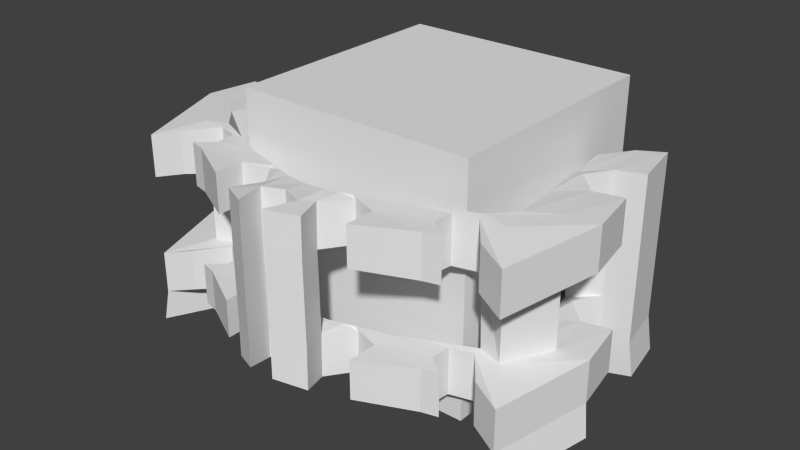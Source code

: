 # Source: statue_-_weapon_rack.blend  (saved by Blender 2.75.0; exported with 4.5.12 LTS)
import bpy
from mathutils import Matrix  # noqa: F401  (used for matrix-valued properties, if any)

bpy.ops.wm.read_factory_settings(use_empty=True)
scene = bpy.context.scene
scene.name = 'Scene'

# ---- collections
col_collection_1 = bpy.data.collections.new('Collection 1'); scene.collection.children.link(col_collection_1)

# ---- world
world_world = bpy.data.worlds.new('World'); scene.world = world_world
world_world.color = (0.05088, 0.05088, 0.05088)
world_world.use_sun_shadow = False
world_world.sun_shadow_jitter_overblur = 0.0
world_world.cycles.sampling_method = 'MANUAL'
world_world.cycles.sample_map_resolution = 256

# ---- meshes
me_cube = bpy.data.meshes.new('Cube')
me_cube.from_pydata([(2.01, 0.7124, -0.1992), (2.01, 0.7124, 0.4914), (1.052, 1.209, -0.2383), (1.244, 1.061, 0.5181), (0.0, 0.7422, 0.5304), (0.0, 0.9139, -0.2647), (2.206, 3.785, -0.3606), (2.352, 2.942, -0.3606), (2.356, 1.555, 0.5212), (2.178, 1.749, -0.3606), (3.182, 0.7442, 0.3749), (3.182, 0.7442, -0.3156), (2.676, 1.904, 0.5212), (2.499, 2.099, -0.3606), (3.595, 2.289, 0.4914), (3.595, 2.289, -0.1992), (2.257, 4.432, 0.3299), (2.06, 4.628, -0.3606), (3.156, 4.818, 0.4914), (3.156, 4.818, -0.1992), (0.5458, 0.8485, 0.5263), (0.8949, 0.9548, 0.5222), (0.654, -0.006894, -0.07851), (1.187, 0.2488, -0.1221), (0.7011, 1.11, -0.2471), (0.3506, 1.012, -0.2559), (1.187, 0.249, 0.5081), (0.6572, 0.002049, 0.5391), (1.601, 0.9433, 0.5027), (1.603, 0.9229, -0.2158), (0.0, 0.3928, 0.5677), (0.0, 0.3821, -0.06286), (2.735, 1.448, 0.504), (2.743, 1.447, -0.2677), (3.121, 2.209, 0.504), (3.13, 2.208, -0.2677), (2.691, 4.737, 0.4229), (2.691, 4.737, -0.2677), (1.198, 0.7389, 0.4988), (0.4632, 0.4842, 0.5108), (0.4656, 0.4635, -0.189), (1.199, 0.7217, -0.1346), (2.269, 0.7812, -0.1992), (2.728, 0.9323, -0.1992), (2.728, 0.9323, 0.4914), (2.269, 0.7812, 0.4914), (1.614, 1.226, 0.5191), (1.985, 1.39, 0.5202), (1.803, 1.569, -0.3198), (1.427, 1.389, -0.2791), (1.979, 0.999, 0.5031), (2.357, 1.426, 0.5036), (1.983, 0.9851, -0.2331), (2.363, 1.419, -0.2504), (0.7203, 0.9016, 0.5242), (0.5258, 1.061, -0.2515), (0.7893, 0.8553, -0.1659), (0.7883, 0.8709, 0.4807), (1.8, 1.308, 0.5196), (1.615, 1.479, -0.2995), (2.01, 1.318, 0.5064), (2.015, 1.307, -0.2387), (0.1369, 0.9523, -0.2613), (0.214, -0.2316, 0.587), (0.3331, 0.7837, 0.5288), (0.2127, -0.2355, 0.03532), (0.3389, 0.2583, -0.1002), (0.338, 0.2729, 0.5574), (3.303, 3.975, -0.1992), (3.449, 3.132, -0.1992), (3.449, 3.132, 0.4914), (3.303, 3.975, 0.4914), (2.397, 3.589, 0.3937), (2.536, 2.747, 0.4575), (2.978, 3.052, 0.477), (2.835, 3.894, 0.4499), (2.984, 3.051, -0.2677), (2.838, 3.894, -0.2677), (2.279, 3.363, -0.3606), (2.466, 3.168, 0.4256), (2.586, 3.473, 0.4635), (2.59, 3.473, -0.2677), (2.01, 0.7124, -2.201), (2.01, 0.7124, -1.51), (1.052, 1.209, -2.24), (1.244, 1.061, -1.484), (0.0, 0.7422, -1.471), (0.0, 0.9139, -2.266), (2.206, 3.785, -2.362), (2.352, 2.942, -2.362), (2.356, 1.555, -1.48), (2.178, 1.749, -2.362), (3.182, 0.7442, -1.627), (3.182, 0.7442, -2.317), (2.676, 1.904, -1.48), (2.499, 2.099, -2.362), (3.595, 2.289, -1.51), (3.595, 2.289, -2.201), (2.06, 4.628, -1.672), (2.06, 4.628, -2.362), (3.156, 4.818, -1.51), (3.156, 4.818, -2.201), (0.5458, 0.8485, -1.475), (0.8949, 0.9548, -1.48), (0.654, -0.006894, -2.08), (1.187, 0.2488, -2.124), (0.7011, 1.11, -2.249), (0.3506, 1.012, -2.258), (1.187, 0.249, -1.494), (0.6572, 0.002049, -1.463), (1.601, 0.9433, -1.499), (1.603, 0.9229, -2.217), (0.0, 0.3928, -1.434), (0.0, 0.3821, -2.065), (2.735, 1.448, -1.498), (2.743, 1.447, -2.269), (3.121, 2.209, -1.498), (3.13, 2.208, -2.269), (2.691, 4.737, -1.579), (2.691, 4.737, -2.269), (1.198, 0.7389, -1.503), (0.4632, 0.4842, -1.491), (0.4656, 0.4635, -2.191), (1.199, 0.7217, -2.136), (2.269, 0.7812, -2.201), (2.728, 0.9323, -2.201), (2.728, 0.9323, -1.51), (2.269, 0.7812, -1.51), (1.614, 1.226, -1.483), (1.985, 1.39, -1.482), (1.803, 1.569, -2.322), (1.427, 1.389, -2.281), (1.979, 0.999, -1.499), (2.357, 1.426, -1.498), (1.983, 0.9851, -2.235), (2.363, 1.419, -2.252), (0.7203, 0.9016, -1.477), (0.5258, 1.061, -2.253), (0.7893, 0.8553, -2.168), (0.7883, 0.8709, -1.521), (1.8, 1.308, -1.482), (1.615, 1.479, -2.301), (2.01, 1.318, -1.495), (2.015, 1.307, -2.24), (0.1369, 0.9523, -2.263), (0.214, -0.2316, -1.415), (0.3331, 0.7837, -1.473), (0.2127, -0.2355, -1.966), (0.3389, 0.2583, -2.102), (0.338, 0.2729, -1.444), (3.303, 3.975, -2.201), (3.449, 3.132, -2.201), (3.449, 3.132, -1.51), (3.303, 3.975, -1.51), (2.397, 3.589, -1.608), (2.536, 2.747, -1.544), (2.978, 3.052, -1.525), (2.835, 3.894, -1.552), (2.984, 3.051, -2.269), (2.838, 3.894, -2.269), (2.279, 3.363, -2.362), (2.466, 3.168, -1.576), (2.586, 3.473, -1.538), (2.59, 3.473, -2.269), (2.816, 1.401, -2.787), (2.251, 1.703, -2.88), (3.203, 2.162, -2.787), (2.572, 2.052, -2.88), (3.255, 0.6976, -2.835), (3.668, 2.242, -2.719), (3.238, 4.832, -2.775), (3.385, 3.989, -2.775), (2.773, 4.751, -2.843), (2.92, 3.908, -2.843)], [], [(21, 3, 2, 24), (44, 43, 11, 10), (41, 24, 2, 29), (67, 64, 4, 30), (15, 35, 76, 69), (10, 11, 15, 14), (48, 47, 8, 9), (53, 48, 9, 33), (51, 44, 10, 32), (77, 6, 17, 37), (9, 8, 12, 13), (33, 9, 13, 35), (32, 10, 14, 34), (36, 18, 19, 37), (75, 71, 18, 36), (71, 68, 19, 18), (6, 72, 16, 17), (1, 26, 23, 0), (28, 3, 21, 38), (57, 54, 20, 39), (66, 62, 25, 40), (56, 55, 24, 41), (64, 20, 25, 62), (54, 21, 24, 55), (65, 66, 40, 22), (1, 28, 38, 26), (72, 75, 36, 16), (16, 36, 37, 17), (8, 32, 34, 12), (11, 33, 35, 15), (68, 77, 37, 19), (47, 51, 32, 8), (43, 53, 33, 11), (66, 65, 63, 67), (23, 41, 29, 0), (22, 40, 39, 27), (56, 41, 38, 57), (26, 38, 41, 23), (0, 29, 52, 42), (51, 53, 43, 44), (3, 28, 50, 46), (58, 60, 51, 47), (28, 1, 45, 50), (60, 50, 52, 61), (29, 2, 49, 52), (61, 59, 48, 53), (2, 3, 46, 49), (59, 58, 47, 48), (1, 0, 42, 45), (50, 45, 42, 52), (40, 56, 57, 39), (20, 54, 55, 25), (40, 25, 55, 56), (38, 21, 54, 57), (49, 46, 58, 59), (52, 49, 59, 61), (51, 60, 61, 53), (46, 50, 60, 58), (27, 39, 67, 63), (31, 66, 67, 30), (4, 64, 62, 5), (31, 5, 62, 66), (27, 63, 65, 22), (39, 20, 64, 67), (81, 77, 75, 80), (12, 34, 74, 73), (79, 80, 75, 72), (13, 12, 73, 7), (78, 79, 72, 6), (14, 15, 69, 70), (75, 77, 68, 71), (34, 14, 70, 74), (74, 70, 69, 76), (35, 13, 7, 76), (81, 78, 6, 77), (76, 7, 78, 81), (7, 73, 79, 78), (73, 74, 80, 79), (76, 81, 80, 74), (103, 85, 84, 106), (126, 125, 93, 92), (123, 106, 84, 111), (149, 146, 86, 112), (97, 117, 158, 151), (92, 93, 97, 96), (130, 129, 90, 91), (135, 130, 91, 115), (133, 126, 92, 114), (159, 88, 99, 119), (91, 90, 94, 95), (117, 97, 169, 166), (114, 92, 96, 116), (118, 100, 101, 119), (157, 153, 100, 118), (153, 150, 101, 100), (88, 154, 98, 99), (83, 108, 105, 82), (110, 85, 103, 120), (139, 136, 102, 121), (148, 144, 107, 122), (138, 137, 106, 123), (146, 102, 107, 144), (136, 103, 106, 137), (147, 148, 122, 104), (83, 110, 120, 108), (154, 157, 118, 98), (98, 118, 119, 99), (90, 114, 116, 94), (115, 91, 165, 164), (119, 101, 170, 172), (129, 133, 114, 90), (125, 135, 115, 93), (148, 147, 145, 149), (105, 123, 111, 82), (104, 122, 121, 109), (138, 123, 120, 139), (108, 120, 123, 105), (82, 111, 134, 124), (133, 135, 125, 126), (85, 110, 132, 128), (140, 142, 133, 129), (110, 83, 127, 132), (142, 132, 134, 143), (111, 84, 131, 134), (143, 141, 130, 135), (84, 85, 128, 131), (141, 140, 129, 130), (83, 82, 124, 127), (132, 127, 124, 134), (122, 138, 139, 121), (102, 136, 137, 107), (122, 107, 137, 138), (120, 103, 136, 139), (131, 128, 140, 141), (134, 131, 141, 143), (133, 142, 143, 135), (128, 132, 142, 140), (109, 121, 149, 145), (113, 148, 149, 112), (86, 146, 144, 87), (113, 87, 144, 148), (109, 145, 147, 104), (121, 102, 146, 149), (163, 159, 157, 162), (94, 116, 156, 155), (161, 162, 157, 154), (95, 94, 155, 89), (160, 161, 154, 88), (96, 97, 151, 152), (157, 159, 150, 153), (116, 96, 152, 156), (156, 152, 151, 158), (117, 95, 89, 158), (163, 160, 88, 159), (158, 89, 160, 163), (89, 155, 161, 160), (155, 156, 162, 161), (158, 163, 162, 156), (114, 33, 35, 116), (116, 94, 13, 35), (9, 90, 94, 13), (114, 90, 9, 33), (19, 100, 153, 68), (19, 37, 17, 98, 118, 100), (77, 6, 154, 157, 153, 68), (164, 165, 167, 166), (168, 164, 166, 169), (97, 93, 168, 169), (93, 115, 164, 168), (91, 95, 167, 165), (95, 117, 166, 167), (171, 173, 172, 170), (150, 159, 173, 171), (101, 150, 171, 170), (159, 119, 172, 173), (145, 109, 22, 65), (109, 121, 40, 22), (112, 149, 66, 31), (149, 145, 65, 66)])
me_cube.use_remesh_preserve_volume = False
me_cube.use_remesh_preserve_attributes = False
me_cube.use_mirror_vertex_groups = False
me_cube.update()
me_cube_001 = bpy.data.meshes.new('Cube.001')
me_cube_001.from_pydata([(-1.0, -1.0, -1.0), (-1.0, -1.0, 1.0), (-1.0, 1.0, -1.0), (-1.0, 1.0, 1.0), (1.0, -1.0, -1.0), (1.0, -1.0, 1.0), (1.0, 1.0, -1.0), (1.0, 1.0, 1.0)], [], [(1, 3, 2, 0), (3, 7, 6, 2), (7, 5, 4, 6), (5, 1, 0, 4), (0, 2, 6, 4), (5, 7, 3, 1)])
me_cube_001.use_remesh_preserve_volume = False
me_cube_001.use_remesh_preserve_attributes = False
me_cube_001.use_mirror_vertex_groups = False
me_cube_001.update()

# ---- objects
ob_cube_001 = bpy.data.objects.new('Cube.001', me_cube)
ob_cube = bpy.data.objects.new('Cube', me_cube_001)

# ---- transforms, parenting, visibility, modifiers, constraints
ob_cube_001.location = (0.0, -0.9604, 0.2343)
ob_cube_001.scale = (0.2724, 0.2724, 0.2724)
ob_cube_001.lineart.crease_threshold = 0.0
_m = ob_cube_001.modifiers.new('Mirror', 'MIRROR')
_m.use_clip = True
ob_cube.location = (0.0, 0.03078, 0.0)
ob_cube.scale = (0.5488, 0.5488, 0.5488)
ob_cube.lineart.crease_threshold = 0.0

# ---- collection membership
col_collection_1.objects.link(ob_cube_001)
col_collection_1.objects.link(ob_cube)

# ---- scene / render settings (as saved in the file)
scene.frame_start = 1; scene.frame_end = 250; scene.frame_set(1)
scene.render.engine = 'BLENDER_EEVEE_NEXT'
scene.render.resolution_percentage = 50
scene.render.dither_intensity = 0.0
scene.cycles.use_denoising = False
scene.cycles.samples = 10
scene.cycles.sampling_pattern = 'TABULATED_SOBOL'
scene.cycles.light_sampling_threshold = 0.0
scene.cycles.use_adaptive_sampling = False
scene.cycles.use_light_tree = False
scene.cycles.blur_glossy = 0.0
scene.cycles.pixel_filter_type = 'GAUSSIAN'
scene.cycles.sample_clamp_indirect = 0.0
scene.view_settings.view_transform = 'Standard'
bpy.context.view_layer.update()

# ---- added for rendering (the .blend has no active camera and no usable light): camera, sun
cam_auto = bpy.data.cameras.new('AutoCamera')
cam_auto.lens = 50.0
cam_auto.sensor_width = 36.0
cam_auto.clip_end = 1000.0
ob_auto_camera = bpy.data.objects.new('AutoCamera', cam_auto)
scene.collection.objects.link(ob_auto_camera)
ob_auto_camera.location = (2.57967, -3.3181, 2.06294)
ob_auto_camera.rotation_euler = (1.09748, -7.21219e-08, 0.694738)
scene.camera = ob_auto_camera
light_auto_sun = bpy.data.lights.new('AutoSun', 'SUN')
light_auto_sun.energy = 3.0
light_auto_sun.angle = 0.0523599
ob_auto_sun = bpy.data.objects.new('AutoSun', light_auto_sun)
scene.collection.objects.link(ob_auto_sun)
ob_auto_sun.rotation_euler = (0.872665, 0.174533, 0.523599)
bpy.context.view_layer.update()
